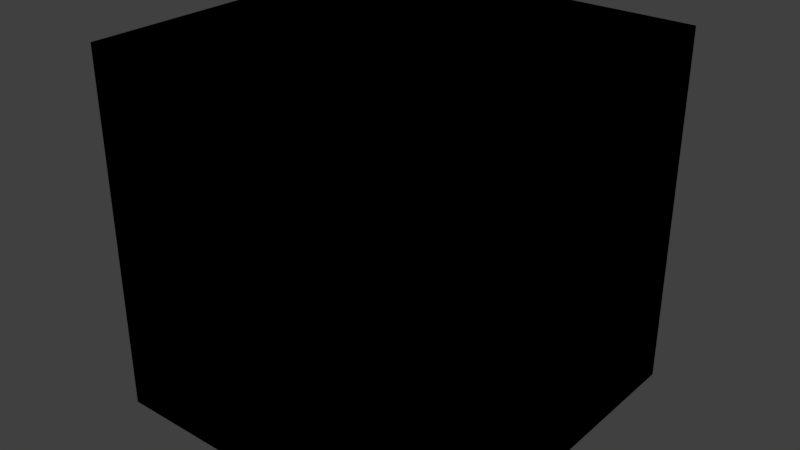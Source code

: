 # Source: Pedestal.blend  (saved by Blender 2.78.0; exported with 4.5.12 LTS)
import bpy
from mathutils import Matrix  # noqa: F401  (used for matrix-valued properties, if any)

bpy.ops.wm.read_factory_settings(use_empty=True)
scene = bpy.context.scene
scene.name = 'Scene'

# ---- collections
col_collection_1 = bpy.data.collections.new('Collection 1'); scene.collection.children.link(col_collection_1)

# ---- materials (node trees are filled in below, after node groups)
mat_pedestalmaterial = bpy.data.materials.new('PedestalMaterial')
mat_pedestalmaterial.alpha_threshold = 0.0
mat_pedestalmaterial.use_transparent_shadow = False
mat_pedestalmaterial.roughness = 0.5
mat_pedestalmaterial.line_color = (0.0, 0.0, 0.0, 1.0)

# ---- material node trees

# ---- world
world_world = bpy.data.worlds.new('World'); scene.world = world_world
world_world.color = (0.05088, 0.05088, 0.05088)
world_world.use_sun_shadow = False
world_world.sun_shadow_jitter_overblur = 0.0
world_world.cycles.sampling_method = 'MANUAL'

# ---- meshes
me_cube_001 = bpy.data.meshes.new('Cube.001')
me_cube_001.from_pydata([(0.5, 0.5, -0.5), (0.5, -0.5, -0.5), (-0.5, -0.5, -0.5), (-0.5, 0.5, -0.5), (0.5, 0.5, 0.5), (0.5, -0.5, 0.5), (-0.5, -0.5, 0.5), (-0.5, 0.5, 0.5)], [], [(0, 1, 2, 3), (4, 7, 6, 5), (0, 4, 5, 1), (1, 5, 6, 2), (2, 6, 7, 3), (4, 0, 3, 7)])
me_cube_001.materials.append(None)
me_cube_001.use_remesh_preserve_volume = False
me_cube_001.use_remesh_preserve_attributes = False
me_cube_001.use_mirror_vertex_groups = False
me_cube_001.update()
me_cube = bpy.data.meshes.new('Cube')
me_cube.from_pydata([(0.5, 0.5, -0.5), (0.5, -0.5, -0.5), (-0.5, -0.5, -0.5), (-0.5, 0.5, -0.5), (0.5, 0.5, 0.5), (0.5, -0.5, 0.5), (-0.5, -0.5, 0.5), (-0.5, 0.5, 0.5)], [], [(0, 1, 2, 3), (4, 7, 6, 5), (0, 4, 5, 1), (1, 5, 6, 2), (2, 6, 7, 3), (4, 0, 3, 7)])
_uv = me_cube.uv_layers.new(name='UVMap')
_uv.uv.foreach_set('vector', [-3.0, -3.0, 4.0, -3.0, 4.0, 4.0, -3.0, 4.0, -3.0, -3.0, 4.0, -3.0, 4.0, 4.0, -3.0, 4.0, -3.0, -3.0, 4.0, -3.0, 4.0, 4.0, -3.0, 4.0, -3.0, -3.0, 4.0, -3.0, 4.0, 4.0, -3.0, 4.0, -3.0, -3.0, 4.0, -3.0, 4.0, 4.0, -3.0, 4.0, -3.0, -3.0, 4.0, -3.0, 4.0, 4.0, -3.0, 4.0])
me_cube.materials.append(mat_pedestalmaterial)
me_cube.use_remesh_preserve_volume = False
me_cube.use_remesh_preserve_attributes = False
me_cube.use_mirror_vertex_groups = False
me_cube.update()

# ---- objects
ob_pedestalcollider = bpy.data.objects.new('PedestalCollider', me_cube_001)
ob_pedestal = bpy.data.objects.new('Pedestal', me_cube)

# ---- transforms, parenting, visibility, modifiers, constraints
ob_pedestalcollider.location = (0.0, 0.0, 0.0)
ob_pedestalcollider.lock_rotations_4d = False
ob_pedestalcollider.empty_display_type = 'ARROWS'
ob_pedestalcollider.hide_viewport = True
ob_pedestalcollider.lineart.crease_threshold = 0.0
ob_pedestal.location = (0.0, 0.0, 0.0)
ob_pedestal.lock_rotations_4d = False
ob_pedestal.empty_display_type = 'ARROWS'
ob_pedestal.lineart.crease_threshold = 0.0

# ---- collection membership
col_collection_1.objects.link(ob_pedestalcollider)
col_collection_1.objects.link(ob_pedestal)

# ---- scene / render settings (as saved in the file)
scene.frame_start = 1; scene.frame_end = 250; scene.frame_set(1)
scene.render.engine = 'BLENDER_EEVEE_NEXT'
scene.render.resolution_percentage = 50
scene.render.dither_intensity = 0.0
scene.cycles.use_denoising = False
scene.cycles.samples = 128
scene.cycles.sampling_pattern = 'TABULATED_SOBOL'
scene.cycles.light_sampling_threshold = 0.0
scene.cycles.use_adaptive_sampling = False
scene.cycles.use_light_tree = False
scene.cycles.blur_glossy = 0.0
scene.cycles.sample_clamp_indirect = 0.0
scene.view_settings.view_transform = 'Standard'
bpy.context.view_layer.update()

# ---- added for rendering (the .blend has no active camera and no usable light): camera, sun
cam_auto = bpy.data.cameras.new('AutoCamera')
cam_auto.lens = 50.0
cam_auto.sensor_width = 36.0
cam_auto.clip_end = 1000.0
ob_auto_camera = bpy.data.objects.new('AutoCamera', cam_auto)
scene.collection.objects.link(ob_auto_camera)
ob_auto_camera.location = (1.60254, -1.92304, 1.28203)
ob_auto_camera.rotation_euler = (1.09748, -7.21219e-08, 0.694738)
scene.camera = ob_auto_camera
light_auto_sun = bpy.data.lights.new('AutoSun', 'SUN')
light_auto_sun.energy = 3.0
light_auto_sun.angle = 0.0523599
ob_auto_sun = bpy.data.objects.new('AutoSun', light_auto_sun)
scene.collection.objects.link(ob_auto_sun)
ob_auto_sun.rotation_euler = (0.872665, 0.174533, 0.523599)
bpy.context.view_layer.update()
